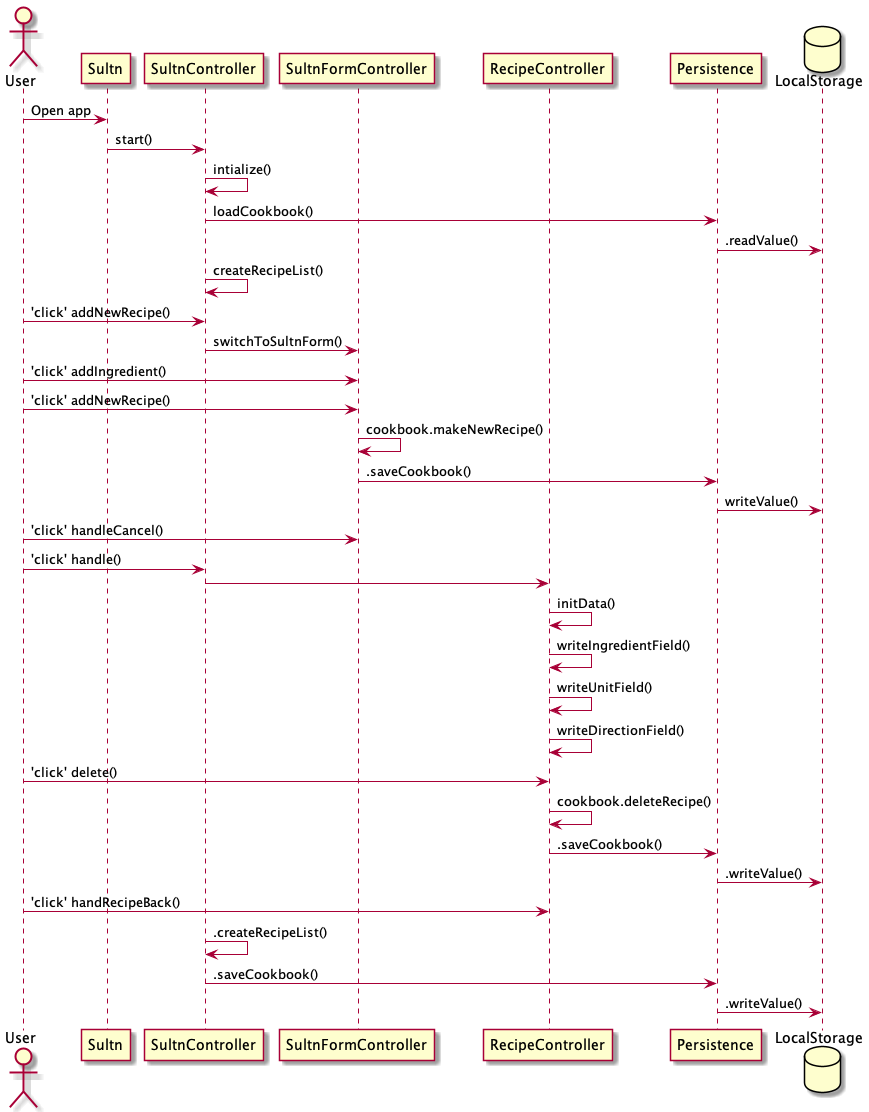

The diagram above was rendered by PlantUML. Its source (embedded in the PNG):
@startuml Sequence Diagram

actor User
participant Sultn
participant SultnController
participant SultnFormController
participant RecipeController
participant Persistence
database LocalStorage

User -> Sultn : Open app
Sultn -> SultnController : start()
SultnController -> SultnController : intialize()
SultnController -> Persistence : loadCookbook()
Persistence -> LocalStorage : .readValue()
SultnController -> SultnController : createRecipeList()
User -> SultnController : 'click' addNewRecipe()
SultnController -> SultnFormController : switchToSultnForm()
User -> SultnFormController : 'click' addIngredient()
User -> SultnFormController : 'click' addNewRecipe()
SultnFormController -> SultnFormController : cookbook.makeNewRecipe()
SultnFormController -> Persistence : .saveCookbook()
Persistence -> LocalStorage : writeValue() 
User -> SultnFormController : 'click' handleCancel()
User -> SultnController : 'click' handle()
SultnController -> RecipeController
RecipeController -> RecipeController : initData()
RecipeController -> RecipeController : writeIngredientField()
RecipeController -> RecipeController : writeUnitField()
RecipeController -> RecipeController : writeDirectionField()
User -> RecipeController : 'click' delete()
RecipeController -> RecipeController : cookbook.deleteRecipe()
RecipeController -> Persistence : .saveCookbook()
Persistence -> LocalStorage : .writeValue()
User -> RecipeController : 'click' handRecipeBack()
SultnController -> SultnController : .createRecipeList()
SultnController -> Persistence : .saveCookbook()
Persistence -> LocalStorage : .writeValue()

@enduml